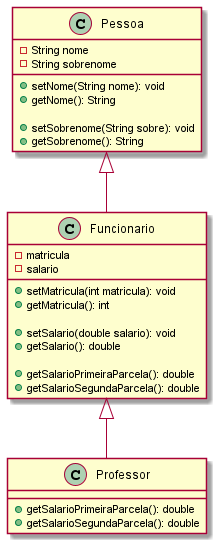

The diagram above was rendered by PlantUML. Its source (embedded in the PNG):
@startuml

class Pessoa {
    - String nome
    - String sobrenome

    + setNome(String nome): void
    + getNome(): String

    + setSobrenome(String sobre): void
    + getSobrenome(): String
}

class Funcionario extends Pessoa {
    - matricula
    - salario

    + setMatricula(int matricula): void
    + getMatricula(): int

    + setSalario(double salario): void
    + getSalario(): double

    + getSalarioPrimeiraParcela(): double
    + getSalarioSegundaParcela(): double
}

class Professor extends Funcionario {
    + getSalarioPrimeiraParcela(): double
    + getSalarioSegundaParcela(): double
}

@enduml